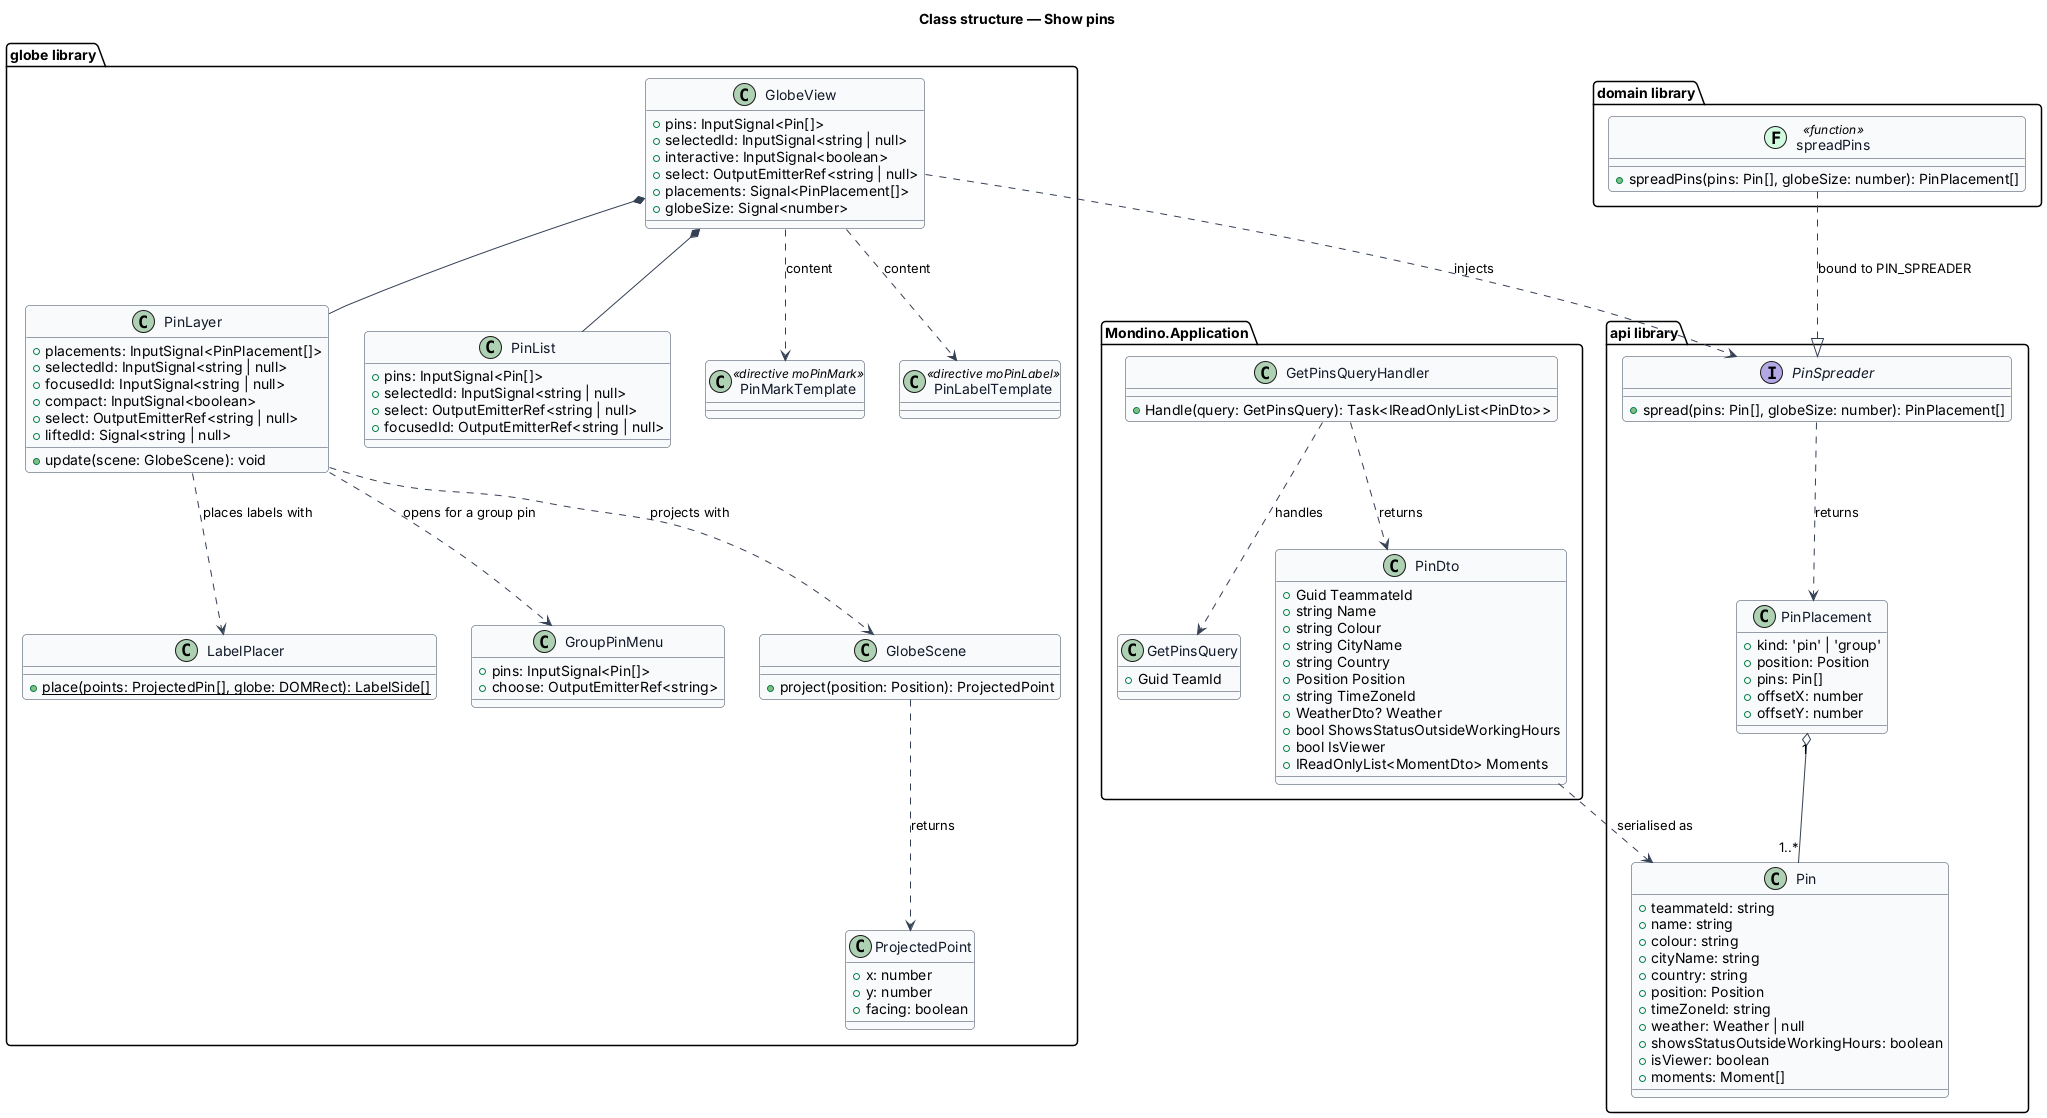

The diagram above was rendered by PlantUML. Its source (embedded in the PNG):
@startuml
skinparam backgroundColor #FFFFFF
skinparam shadowing false
skinparam roundcorner 8
skinparam defaultFontName Arial
skinparam ArrowColor #344054
skinparam class {
  BorderColor #344054
  FontColor #101828
  BackgroundColor #F9FAFB
}
title Class structure — Show pins
set separator none

package "api library" {
  class Pin {
    +teammateId: string
    +name: string
    +colour: string
    +cityName: string
    +country: string
    +position: Position
    +timeZoneId: string
    +weather: Weather | null
    +showsStatusOutsideWorkingHours: boolean
    +isViewer: boolean
    +moments: Moment[]
  }
  class PinPlacement {
    +kind: 'pin' | 'group'
    +position: Position
    +pins: Pin[]
    +offsetX: number
    +offsetY: number
  }
  interface PinSpreader {
    +spread(pins: Pin[], globeSize: number): PinPlacement[]
  }
}

package "domain library" {
  class "spreadPins" as spreadPins << (F,#D1FADF) function >> {
    +spreadPins(pins: Pin[], globeSize: number): PinPlacement[]
  }
}

package "globe library" {
  class GlobeView {
    +pins: InputSignal<Pin[]>
    +selectedId: InputSignal<string | null>
    +interactive: InputSignal<boolean>
    +select: OutputEmitterRef<string | null>
    +placements: Signal<PinPlacement[]>
    +globeSize: Signal<number>
  }
  class PinLayer {
    +placements: InputSignal<PinPlacement[]>
    +selectedId: InputSignal<string | null>
    +focusedId: InputSignal<string | null>
    +compact: InputSignal<boolean>
    +select: OutputEmitterRef<string | null>
    +liftedId: Signal<string | null>
    +update(scene: GlobeScene): void
  }
  class PinList {
    +pins: InputSignal<Pin[]>
    +selectedId: InputSignal<string | null>
    +select: OutputEmitterRef<string | null>
    +focusedId: OutputEmitterRef<string | null>
  }
  class LabelPlacer {
    {static} +place(points: ProjectedPin[], globe: DOMRect): LabelSide[]
  }
  class GroupPinMenu {
    +pins: InputSignal<Pin[]>
    +choose: OutputEmitterRef<string>
  }
  class PinMarkTemplate << directive moPinMark >>
  class PinLabelTemplate << directive moPinLabel >>
  class GlobeScene {
    +project(position: Position): ProjectedPoint
  }
  class ProjectedPoint {
    +x: number
    +y: number
    +facing: boolean
  }
}

package "Mondino.Application" {
  class GetPinsQuery {
    +Guid TeamId
  }
  class GetPinsQueryHandler {
    +Handle(query: GetPinsQuery): Task<IReadOnlyList<PinDto>>
  }
  class PinDto {
    +Guid TeammateId
    +string Name
    +string Colour
    +string CityName
    +string Country
    +Position Position
    +string TimeZoneId
    +WeatherDto? Weather
    +bool ShowsStatusOutsideWorkingHours
    +bool IsViewer
    +IReadOnlyList<MomentDto> Moments
  }
}

spreadPins ..|> PinSpreader : bound to PIN_SPREADER
PinSpreader ..> PinPlacement : returns
PinPlacement "1" o-- "1..*" Pin
GlobeView ..> PinSpreader : injects
GlobeView *-- PinLayer
GlobeView *-- PinList
GlobeView ..> PinMarkTemplate : content
GlobeView ..> PinLabelTemplate : content
PinLayer ..> LabelPlacer : places labels with
PinLayer ..> GroupPinMenu : opens for a group pin
PinLayer ..> GlobeScene : projects with
GlobeScene ..> ProjectedPoint : returns
GetPinsQueryHandler ..> GetPinsQuery : handles
GetPinsQueryHandler ..> PinDto : returns
PinDto ..> Pin : serialised as
@enduml